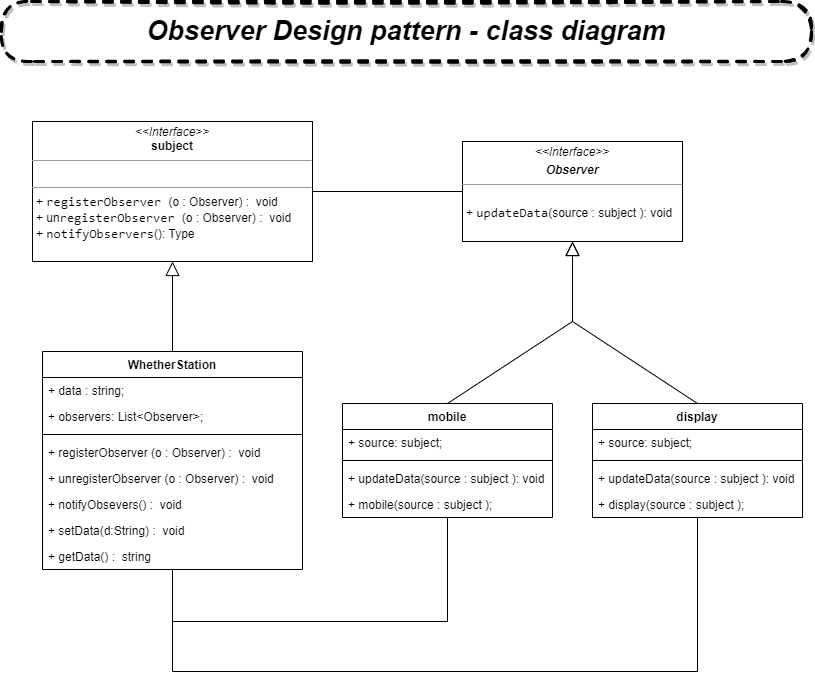

The diagram above was exported from draw.io. Its source (the exported page's mxGraphModel, read from the mxfile embedded in the PNG):
<mxGraphModel dx="1038" dy="539" grid="1" gridSize="10" guides="1" tooltips="1" connect="1" arrows="1" fold="1" page="1" pageScale="1" pageWidth="827" pageHeight="1169" background="#FFFFFF" math="0" shadow="0">
  <root>
    <mxCell id="WIyWlLk6GJQsqaUBKTNV-0" />
    <mxCell id="WIyWlLk6GJQsqaUBKTNV-1" parent="WIyWlLk6GJQsqaUBKTNV-0" />
    <mxCell id="9uAm5YL8HuyLlrc2HHvT-0" value="&lt;p style=&quot;margin:0px;margin-top:4px;text-align:center;&quot;&gt;&lt;i&gt;&amp;lt;&amp;lt;Interface&amp;gt;&amp;gt;&lt;/i&gt;&lt;br&gt;&lt;b&gt;subject&lt;/b&gt;&lt;/p&gt;&lt;hr size=&quot;1&quot;&gt;&lt;p style=&quot;margin:0px;margin-left:4px;&quot;&gt;&lt;br&gt;&lt;/p&gt;&lt;hr size=&quot;1&quot;&gt;&lt;p style=&quot;margin:0px;margin-left:4px;&quot;&gt;+&amp;nbsp;&lt;span style=&quot;font-family: &amp;quot;JetBrains Mono&amp;quot;, monospace; font-size: 9.8pt; background-color: rgb(255, 255, 255);&quot;&gt;registerObserver&amp;nbsp;&lt;/span&gt;&lt;span style=&quot;background-color: initial;&quot;&gt;(o : Observer) :&amp;nbsp; void&lt;/span&gt;&lt;/p&gt;&lt;p style=&quot;margin: 0px 0px 0px 4px;&quot;&gt;+ un&lt;span style=&quot;font-family: &amp;quot;JetBrains Mono&amp;quot;, monospace; font-size: 9.8pt; background-color: rgb(255, 255, 255);&quot;&gt;registerObserver&amp;nbsp;&lt;/span&gt;&lt;span style=&quot;background-color: initial;&quot;&gt;(o : Observer) :&amp;nbsp; void&lt;/span&gt;&lt;/p&gt;&lt;p style=&quot;margin:0px;margin-left:4px;&quot;&gt;+&amp;nbsp;&lt;span style=&quot;font-family: &amp;quot;JetBrains Mono&amp;quot;, monospace; font-size: 9.8pt; background-color: rgb(255, 255, 255);&quot;&gt;notifyObservers&lt;/span&gt;&lt;span style=&quot;background-color: initial;&quot;&gt;(): Type&lt;/span&gt;&lt;/p&gt;" style="verticalAlign=top;align=left;overflow=fill;fontSize=12;fontFamily=Helvetica;html=1;" vertex="1" parent="WIyWlLk6GJQsqaUBKTNV-1">
      <mxGeometry x="40" y="160" width="280" height="140" as="geometry" />
    </mxCell>
    <mxCell id="9uAm5YL8HuyLlrc2HHvT-1" value="&lt;p style=&quot;margin:0px;margin-top:4px;text-align:center;&quot;&gt;&lt;i&gt;&amp;lt;&amp;lt;Interface&amp;gt;&amp;gt;&lt;/i&gt;&lt;br&gt;&lt;/p&gt;&lt;p style=&quot;margin:0px;margin-top:4px;text-align:center;&quot;&gt;&lt;i&gt;&lt;b&gt;Observer&lt;/b&gt;&lt;/i&gt;&lt;/p&gt;&lt;hr size=&quot;1&quot;&gt;&lt;p style=&quot;margin:0px;margin-left:4px;&quot;&gt;&lt;br&gt;&lt;/p&gt;&lt;p style=&quot;margin:0px;margin-left:4px;&quot;&gt;+&amp;nbsp;&lt;span style=&quot;font-family: &amp;quot;JetBrains Mono&amp;quot;, monospace; font-size: 9.8pt; background-color: rgb(255, 255, 255);&quot;&gt;updateData&lt;/span&gt;&lt;span style=&quot;background-color: initial;&quot;&gt;(source : subject ): void&lt;/span&gt;&lt;/p&gt;" style="verticalAlign=top;align=left;overflow=fill;fontSize=12;fontFamily=Helvetica;html=1;" vertex="1" parent="WIyWlLk6GJQsqaUBKTNV-1">
      <mxGeometry x="470" y="180" width="220" height="100" as="geometry" />
    </mxCell>
    <mxCell id="9uAm5YL8HuyLlrc2HHvT-2" value="WhetherStation" style="swimlane;fontStyle=1;align=center;verticalAlign=top;childLayout=stackLayout;horizontal=1;startSize=26;horizontalStack=0;resizeParent=1;resizeParentMax=0;resizeLast=0;collapsible=1;marginBottom=0;labelBackgroundColor=#FFFFFF;fontColor=#000000;swimlaneFillColor=#FFFFFF;" vertex="1" parent="WIyWlLk6GJQsqaUBKTNV-1">
      <mxGeometry x="50" y="390" width="260" height="218" as="geometry">
        <mxRectangle x="50" y="390" width="130" height="30" as="alternateBounds" />
      </mxGeometry>
    </mxCell>
    <mxCell id="9uAm5YL8HuyLlrc2HHvT-3" value="+ data : string;" style="text;strokeColor=none;fillColor=none;align=left;verticalAlign=top;spacingLeft=4;spacingRight=4;overflow=hidden;rotatable=0;points=[[0,0.5],[1,0.5]];portConstraint=eastwest;labelBackgroundColor=#FFFFFF;fontColor=#000000;" vertex="1" parent="9uAm5YL8HuyLlrc2HHvT-2">
      <mxGeometry y="26" width="260" height="26" as="geometry" />
    </mxCell>
    <mxCell id="9uAm5YL8HuyLlrc2HHvT-10" value="+ observers: List&lt;Observer&gt;;" style="text;strokeColor=none;fillColor=none;align=left;verticalAlign=top;spacingLeft=4;spacingRight=4;overflow=hidden;rotatable=0;points=[[0,0.5],[1,0.5]];portConstraint=eastwest;labelBackgroundColor=#FFFFFF;fontColor=#000000;" vertex="1" parent="9uAm5YL8HuyLlrc2HHvT-2">
      <mxGeometry y="52" width="260" height="26" as="geometry" />
    </mxCell>
    <mxCell id="9uAm5YL8HuyLlrc2HHvT-4" value="" style="line;strokeWidth=1;fillColor=none;align=left;verticalAlign=middle;spacingTop=-1;spacingLeft=3;spacingRight=3;rotatable=0;labelPosition=right;points=[];portConstraint=eastwest;strokeColor=inherit;labelBackgroundColor=#FFFFFF;fontColor=#000000;" vertex="1" parent="9uAm5YL8HuyLlrc2HHvT-2">
      <mxGeometry y="78" width="260" height="10" as="geometry" />
    </mxCell>
    <mxCell id="9uAm5YL8HuyLlrc2HHvT-8" value="+ registerObserver (o : Observer) :  void" style="text;strokeColor=none;fillColor=none;align=left;verticalAlign=top;spacingLeft=4;spacingRight=4;overflow=hidden;rotatable=0;points=[[0,0.5],[1,0.5]];portConstraint=eastwest;labelBackgroundColor=#FFFFFF;fontColor=#000000;" vertex="1" parent="9uAm5YL8HuyLlrc2HHvT-2">
      <mxGeometry y="88" width="260" height="26" as="geometry" />
    </mxCell>
    <mxCell id="9uAm5YL8HuyLlrc2HHvT-9" value="+ unregisterObserver (o : Observer) :  void" style="text;strokeColor=none;fillColor=none;align=left;verticalAlign=top;spacingLeft=4;spacingRight=4;overflow=hidden;rotatable=0;points=[[0,0.5],[1,0.5]];portConstraint=eastwest;labelBackgroundColor=#FFFFFF;fontColor=#000000;" vertex="1" parent="9uAm5YL8HuyLlrc2HHvT-2">
      <mxGeometry y="114" width="260" height="26" as="geometry" />
    </mxCell>
    <mxCell id="9uAm5YL8HuyLlrc2HHvT-11" value="+ notifyObsevers() :  void" style="text;strokeColor=none;fillColor=none;align=left;verticalAlign=top;spacingLeft=4;spacingRight=4;overflow=hidden;rotatable=0;points=[[0,0.5],[1,0.5]];portConstraint=eastwest;labelBackgroundColor=#FFFFFF;fontColor=#000000;" vertex="1" parent="9uAm5YL8HuyLlrc2HHvT-2">
      <mxGeometry y="140" width="260" height="26" as="geometry" />
    </mxCell>
    <mxCell id="9uAm5YL8HuyLlrc2HHvT-12" value="+ setData(d:String) :  void" style="text;strokeColor=none;fillColor=none;align=left;verticalAlign=top;spacingLeft=4;spacingRight=4;overflow=hidden;rotatable=0;points=[[0,0.5],[1,0.5]];portConstraint=eastwest;labelBackgroundColor=#FFFFFF;fontColor=#000000;" vertex="1" parent="9uAm5YL8HuyLlrc2HHvT-2">
      <mxGeometry y="166" width="260" height="26" as="geometry" />
    </mxCell>
    <mxCell id="9uAm5YL8HuyLlrc2HHvT-7" value="+ getData() :  string" style="text;strokeColor=none;fillColor=none;align=left;verticalAlign=top;spacingLeft=4;spacingRight=4;overflow=hidden;rotatable=0;points=[[0,0.5],[1,0.5]];portConstraint=eastwest;labelBackgroundColor=#FFFFFF;fontColor=#000000;" vertex="1" parent="9uAm5YL8HuyLlrc2HHvT-2">
      <mxGeometry y="192" width="260" height="26" as="geometry" />
    </mxCell>
    <mxCell id="9uAm5YL8HuyLlrc2HHvT-13" value="mobile" style="swimlane;fontStyle=1;align=center;verticalAlign=top;childLayout=stackLayout;horizontal=1;startSize=26;horizontalStack=0;resizeParent=1;resizeParentMax=0;resizeLast=0;collapsible=1;marginBottom=0;labelBackgroundColor=#FFFFFF;fontColor=#000000;swimlaneFillColor=#FFFFFF;" vertex="1" parent="WIyWlLk6GJQsqaUBKTNV-1">
      <mxGeometry x="350" y="442" width="210" height="114" as="geometry">
        <mxRectangle x="350" y="442" width="80" height="30" as="alternateBounds" />
      </mxGeometry>
    </mxCell>
    <mxCell id="9uAm5YL8HuyLlrc2HHvT-14" value="+ source: subject;" style="text;strokeColor=none;fillColor=none;align=left;verticalAlign=top;spacingLeft=4;spacingRight=4;overflow=hidden;rotatable=0;points=[[0,0.5],[1,0.5]];portConstraint=eastwest;labelBackgroundColor=#FFFFFF;fontColor=#000000;" vertex="1" parent="9uAm5YL8HuyLlrc2HHvT-13">
      <mxGeometry y="26" width="210" height="26" as="geometry" />
    </mxCell>
    <mxCell id="9uAm5YL8HuyLlrc2HHvT-16" value="" style="line;strokeWidth=1;fillColor=none;align=left;verticalAlign=middle;spacingTop=-1;spacingLeft=3;spacingRight=3;rotatable=0;labelPosition=right;points=[];portConstraint=eastwest;strokeColor=inherit;labelBackgroundColor=#FFFFFF;fontColor=#000000;" vertex="1" parent="9uAm5YL8HuyLlrc2HHvT-13">
      <mxGeometry y="52" width="210" height="10" as="geometry" />
    </mxCell>
    <mxCell id="9uAm5YL8HuyLlrc2HHvT-22" value="+ updateData(source : subject ): void" style="text;strokeColor=none;fillColor=none;align=left;verticalAlign=top;spacingLeft=4;spacingRight=4;overflow=hidden;rotatable=0;points=[[0,0.5],[1,0.5]];portConstraint=eastwest;labelBackgroundColor=#FFFFFF;fontColor=#000000;" vertex="1" parent="9uAm5YL8HuyLlrc2HHvT-13">
      <mxGeometry y="62" width="210" height="26" as="geometry" />
    </mxCell>
    <mxCell id="9uAm5YL8HuyLlrc2HHvT-23" value="+ mobile(source : subject );" style="text;strokeColor=none;fillColor=none;align=left;verticalAlign=top;spacingLeft=4;spacingRight=4;overflow=hidden;rotatable=0;points=[[0,0.5],[1,0.5]];portConstraint=eastwest;labelBackgroundColor=#FFFFFF;fontColor=#000000;" vertex="1" parent="9uAm5YL8HuyLlrc2HHvT-13">
      <mxGeometry y="88" width="210" height="26" as="geometry" />
    </mxCell>
    <mxCell id="9uAm5YL8HuyLlrc2HHvT-24" value="display" style="swimlane;fontStyle=1;align=center;verticalAlign=top;childLayout=stackLayout;horizontal=1;startSize=26;horizontalStack=0;resizeParent=1;resizeParentMax=0;resizeLast=0;collapsible=1;marginBottom=0;labelBackgroundColor=#FFFFFF;fontColor=#000000;swimlaneFillColor=#FFFFFF;" vertex="1" parent="WIyWlLk6GJQsqaUBKTNV-1">
      <mxGeometry x="600" y="442" width="210" height="114" as="geometry">
        <mxRectangle x="600" y="442" width="80" height="30" as="alternateBounds" />
      </mxGeometry>
    </mxCell>
    <mxCell id="9uAm5YL8HuyLlrc2HHvT-25" value="+ source: subject;" style="text;strokeColor=none;fillColor=none;align=left;verticalAlign=top;spacingLeft=4;spacingRight=4;overflow=hidden;rotatable=0;points=[[0,0.5],[1,0.5]];portConstraint=eastwest;labelBackgroundColor=#FFFFFF;fontColor=#000000;" vertex="1" parent="9uAm5YL8HuyLlrc2HHvT-24">
      <mxGeometry y="26" width="210" height="26" as="geometry" />
    </mxCell>
    <mxCell id="9uAm5YL8HuyLlrc2HHvT-26" value="" style="line;strokeWidth=1;fillColor=none;align=left;verticalAlign=middle;spacingTop=-1;spacingLeft=3;spacingRight=3;rotatable=0;labelPosition=right;points=[];portConstraint=eastwest;strokeColor=inherit;labelBackgroundColor=#FFFFFF;fontColor=#000000;" vertex="1" parent="9uAm5YL8HuyLlrc2HHvT-24">
      <mxGeometry y="52" width="210" height="10" as="geometry" />
    </mxCell>
    <mxCell id="9uAm5YL8HuyLlrc2HHvT-27" value="+ updateData(source : subject ): void" style="text;strokeColor=none;fillColor=none;align=left;verticalAlign=top;spacingLeft=4;spacingRight=4;overflow=hidden;rotatable=0;points=[[0,0.5],[1,0.5]];portConstraint=eastwest;labelBackgroundColor=#FFFFFF;fontColor=#000000;" vertex="1" parent="9uAm5YL8HuyLlrc2HHvT-24">
      <mxGeometry y="62" width="210" height="26" as="geometry" />
    </mxCell>
    <mxCell id="9uAm5YL8HuyLlrc2HHvT-28" value="+ display(source : subject );" style="text;strokeColor=none;fillColor=none;align=left;verticalAlign=top;spacingLeft=4;spacingRight=4;overflow=hidden;rotatable=0;points=[[0,0.5],[1,0.5]];portConstraint=eastwest;labelBackgroundColor=#FFFFFF;fontColor=#000000;" vertex="1" parent="9uAm5YL8HuyLlrc2HHvT-24">
      <mxGeometry y="88" width="210" height="26" as="geometry" />
    </mxCell>
    <mxCell id="9uAm5YL8HuyLlrc2HHvT-29" value="" style="endArrow=block;endFill=0;endSize=12;html=1;rounded=0;fontColor=#000000;entryX=0.5;entryY=1;entryDx=0;entryDy=0;exitX=0.5;exitY=0;exitDx=0;exitDy=0;" edge="1" parent="WIyWlLk6GJQsqaUBKTNV-1" source="9uAm5YL8HuyLlrc2HHvT-13" target="9uAm5YL8HuyLlrc2HHvT-1">
      <mxGeometry width="160" relative="1" as="geometry">
        <mxPoint x="330" y="380" as="sourcePoint" />
        <mxPoint x="490" y="380" as="targetPoint" />
        <Array as="points">
          <mxPoint x="580" y="360" />
        </Array>
      </mxGeometry>
    </mxCell>
    <mxCell id="9uAm5YL8HuyLlrc2HHvT-30" value="" style="endArrow=block;endFill=0;endSize=12;html=1;rounded=0;fontColor=#000000;exitX=0.5;exitY=0;exitDx=0;exitDy=0;entryX=0.5;entryY=1;entryDx=0;entryDy=0;" edge="1" parent="WIyWlLk6GJQsqaUBKTNV-1" source="9uAm5YL8HuyLlrc2HHvT-2" target="9uAm5YL8HuyLlrc2HHvT-0">
      <mxGeometry width="160" relative="1" as="geometry">
        <mxPoint x="230" y="330" as="sourcePoint" />
        <mxPoint x="390" y="330" as="targetPoint" />
      </mxGeometry>
    </mxCell>
    <mxCell id="9uAm5YL8HuyLlrc2HHvT-31" value="" style="endArrow=block;endFill=0;endSize=12;html=1;rounded=0;fontColor=#000000;entryX=0.5;entryY=1;entryDx=0;entryDy=0;exitX=0.5;exitY=0;exitDx=0;exitDy=0;" edge="1" parent="WIyWlLk6GJQsqaUBKTNV-1" source="9uAm5YL8HuyLlrc2HHvT-24" target="9uAm5YL8HuyLlrc2HHvT-1">
      <mxGeometry width="160" relative="1" as="geometry">
        <mxPoint x="465" y="452" as="sourcePoint" />
        <mxPoint x="600" y="290" as="targetPoint" />
        <Array as="points">
          <mxPoint x="580" y="360" />
        </Array>
      </mxGeometry>
    </mxCell>
    <mxCell id="9uAm5YL8HuyLlrc2HHvT-32" value="" style="endArrow=none;html=1;edgeStyle=orthogonalEdgeStyle;rounded=0;fontColor=#000000;exitX=1;exitY=0.5;exitDx=0;exitDy=0;entryX=0;entryY=0.5;entryDx=0;entryDy=0;" edge="1" parent="WIyWlLk6GJQsqaUBKTNV-1" source="9uAm5YL8HuyLlrc2HHvT-0" target="9uAm5YL8HuyLlrc2HHvT-1">
      <mxGeometry relative="1" as="geometry">
        <mxPoint x="334" y="330" as="sourcePoint" />
        <mxPoint x="430" y="250" as="targetPoint" />
      </mxGeometry>
    </mxCell>
    <mxCell id="9uAm5YL8HuyLlrc2HHvT-36" value="" style="endArrow=none;html=1;edgeStyle=orthogonalEdgeStyle;rounded=0;fontColor=#000000;exitX=0.5;exitY=1;exitDx=0;exitDy=0;entryX=0.5;entryY=1;entryDx=0;entryDy=0;" edge="1" parent="WIyWlLk6GJQsqaUBKTNV-1" source="9uAm5YL8HuyLlrc2HHvT-2" target="9uAm5YL8HuyLlrc2HHvT-13">
      <mxGeometry relative="1" as="geometry">
        <mxPoint x="260" y="690" as="sourcePoint" />
        <mxPoint x="460" y="580" as="targetPoint" />
        <Array as="points">
          <mxPoint x="180" y="660" />
          <mxPoint x="455" y="660" />
        </Array>
      </mxGeometry>
    </mxCell>
    <mxCell id="9uAm5YL8HuyLlrc2HHvT-37" value="" style="endArrow=none;html=1;edgeStyle=orthogonalEdgeStyle;rounded=0;fontColor=#000000;entryX=0.5;entryY=1;entryDx=0;entryDy=0;exitX=0.5;exitY=1;exitDx=0;exitDy=0;" edge="1" parent="WIyWlLk6GJQsqaUBKTNV-1" source="9uAm5YL8HuyLlrc2HHvT-2" target="9uAm5YL8HuyLlrc2HHvT-24">
      <mxGeometry relative="1" as="geometry">
        <mxPoint x="210" y="640" as="sourcePoint" />
        <mxPoint x="700" y="570" as="targetPoint" />
        <Array as="points">
          <mxPoint x="180" y="710" />
          <mxPoint x="705" y="710" />
        </Array>
      </mxGeometry>
    </mxCell>
    <mxCell id="9uAm5YL8HuyLlrc2HHvT-38" value="&lt;b&gt;&lt;i&gt;&lt;font style=&quot;font-size: 27px;&quot;&gt;Observer Design pattern - class diagram&lt;/font&gt;&lt;/i&gt;&lt;/b&gt;" style="text;html=1;align=center;verticalAlign=middle;whiteSpace=wrap;rounded=1;labelBackgroundColor=none;strokeColor=default;dashed=1;strokeWidth=3;perimeterSpacing=0;arcSize=50;sketch=1;glass=1;shadow=1;labelBorderColor=none;" vertex="1" parent="WIyWlLk6GJQsqaUBKTNV-1">
      <mxGeometry x="9" y="40" width="810" height="60" as="geometry" />
    </mxCell>
  </root>
</mxGraphModel>